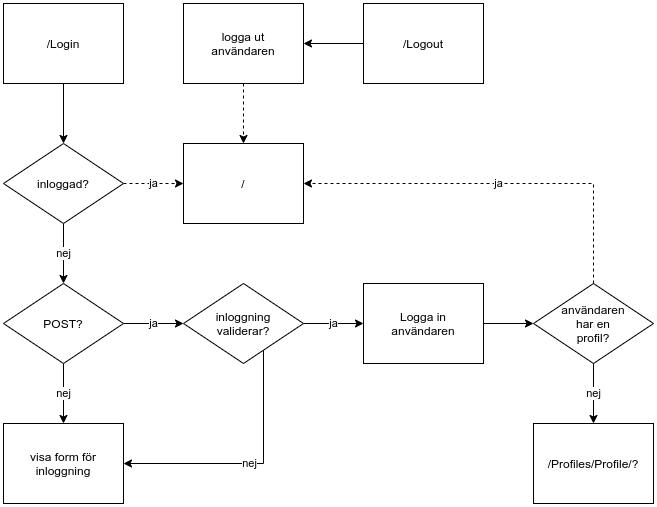

The diagram above was exported from draw.io. Its source (the exported page's mxGraphModel, read from the mxfile embedded in the PNG):
<mxGraphModel dx="1422" dy="806" grid="1" gridSize="10" guides="1" tooltips="1" connect="1" arrows="1" fold="1" page="1" pageScale="1" pageWidth="2000" pageHeight="2000" math="0" shadow="0">
  <root>
    <mxCell id="0" />
    <mxCell id="1" parent="0" />
    <mxCell id="zX64xdnQkj66jlq48JX8-56" value="" style="edgeStyle=orthogonalEdgeStyle;rounded=0;orthogonalLoop=1;jettySize=auto;html=1;" parent="1" source="zX64xdnQkj66jlq48JX8-9" target="zX64xdnQkj66jlq48JX8-55" edge="1">
      <mxGeometry relative="1" as="geometry" />
    </mxCell>
    <mxCell id="zX64xdnQkj66jlq48JX8-9" value="/Logout" style="rounded=0;whiteSpace=wrap;html=1;" parent="1" vertex="1">
      <mxGeometry x="400" y="40" width="120" height="80" as="geometry" />
    </mxCell>
    <mxCell id="zX64xdnQkj66jlq48JX8-30" value="" style="edgeStyle=orthogonalEdgeStyle;rounded=0;orthogonalLoop=1;jettySize=auto;html=1;" parent="1" source="zX64xdnQkj66jlq48JX8-10" target="zX64xdnQkj66jlq48JX8-29" edge="1">
      <mxGeometry relative="1" as="geometry" />
    </mxCell>
    <mxCell id="zX64xdnQkj66jlq48JX8-10" value="/Login" style="rounded=0;whiteSpace=wrap;html=1;" parent="1" vertex="1">
      <mxGeometry x="40" y="40" width="120" height="80" as="geometry" />
    </mxCell>
    <mxCell id="zX64xdnQkj66jlq48JX8-33" value="nej" style="edgeStyle=orthogonalEdgeStyle;rounded=0;orthogonalLoop=1;jettySize=auto;html=1;" parent="1" source="zX64xdnQkj66jlq48JX8-29" target="zX64xdnQkj66jlq48JX8-32" edge="1">
      <mxGeometry relative="1" as="geometry" />
    </mxCell>
    <mxCell id="zX64xdnQkj66jlq48JX8-40" value="ja" style="edgeStyle=orthogonalEdgeStyle;rounded=0;orthogonalLoop=1;jettySize=auto;html=1;dashed=1;" parent="1" source="zX64xdnQkj66jlq48JX8-29" target="zX64xdnQkj66jlq48JX8-39" edge="1">
      <mxGeometry relative="1" as="geometry" />
    </mxCell>
    <mxCell id="zX64xdnQkj66jlq48JX8-29" value="inloggad?" style="rhombus;whiteSpace=wrap;html=1;rounded=0;" parent="1" vertex="1">
      <mxGeometry x="40" y="180" width="120" height="80" as="geometry" />
    </mxCell>
    <mxCell id="zX64xdnQkj66jlq48JX8-35" value="nej" style="edgeStyle=orthogonalEdgeStyle;rounded=0;orthogonalLoop=1;jettySize=auto;html=1;" parent="1" source="zX64xdnQkj66jlq48JX8-32" target="zX64xdnQkj66jlq48JX8-34" edge="1">
      <mxGeometry relative="1" as="geometry" />
    </mxCell>
    <mxCell id="zX64xdnQkj66jlq48JX8-37" value="ja" style="edgeStyle=orthogonalEdgeStyle;rounded=0;orthogonalLoop=1;jettySize=auto;html=1;" parent="1" source="zX64xdnQkj66jlq48JX8-32" target="zX64xdnQkj66jlq48JX8-36" edge="1">
      <mxGeometry relative="1" as="geometry" />
    </mxCell>
    <mxCell id="zX64xdnQkj66jlq48JX8-32" value="POST?" style="rhombus;whiteSpace=wrap;html=1;rounded=0;" parent="1" vertex="1">
      <mxGeometry x="40" y="320" width="120" height="80" as="geometry" />
    </mxCell>
    <mxCell id="zX64xdnQkj66jlq48JX8-34" value="visa form för inloggning" style="whiteSpace=wrap;html=1;rounded=0;" parent="1" vertex="1">
      <mxGeometry x="40" y="460" width="120" height="80" as="geometry" />
    </mxCell>
    <mxCell id="zX64xdnQkj66jlq48JX8-38" value="nej" style="edgeStyle=orthogonalEdgeStyle;rounded=0;orthogonalLoop=1;jettySize=auto;html=1;entryX=1;entryY=0.5;entryDx=0;entryDy=0;" parent="1" source="zX64xdnQkj66jlq48JX8-36" target="zX64xdnQkj66jlq48JX8-34" edge="1">
      <mxGeometry relative="1" as="geometry">
        <Array as="points">
          <mxPoint x="300" y="500" />
        </Array>
      </mxGeometry>
    </mxCell>
    <mxCell id="zX64xdnQkj66jlq48JX8-47" value="ja" style="edgeStyle=orthogonalEdgeStyle;rounded=0;orthogonalLoop=1;jettySize=auto;html=1;" parent="1" source="zX64xdnQkj66jlq48JX8-36" target="zX64xdnQkj66jlq48JX8-46" edge="1">
      <mxGeometry relative="1" as="geometry" />
    </mxCell>
    <mxCell id="zX64xdnQkj66jlq48JX8-36" value="inloggning&lt;br&gt;validerar?" style="rhombus;whiteSpace=wrap;html=1;rounded=0;" parent="1" vertex="1">
      <mxGeometry x="220" y="320" width="120" height="80" as="geometry" />
    </mxCell>
    <mxCell id="zX64xdnQkj66jlq48JX8-39" value="/" style="whiteSpace=wrap;html=1;rounded=0;" parent="1" vertex="1">
      <mxGeometry x="220" y="180" width="120" height="80" as="geometry" />
    </mxCell>
    <mxCell id="zX64xdnQkj66jlq48JX8-50" value="" style="edgeStyle=orthogonalEdgeStyle;rounded=0;orthogonalLoop=1;jettySize=auto;html=1;" parent="1" source="zX64xdnQkj66jlq48JX8-46" target="zX64xdnQkj66jlq48JX8-49" edge="1">
      <mxGeometry relative="1" as="geometry" />
    </mxCell>
    <mxCell id="zX64xdnQkj66jlq48JX8-46" value="Logga in&lt;br&gt;användaren" style="whiteSpace=wrap;html=1;rounded=0;" parent="1" vertex="1">
      <mxGeometry x="400" y="320" width="120" height="80" as="geometry" />
    </mxCell>
    <mxCell id="zX64xdnQkj66jlq48JX8-51" value="ja" style="edgeStyle=orthogonalEdgeStyle;rounded=0;orthogonalLoop=1;jettySize=auto;html=1;entryX=1;entryY=0.5;entryDx=0;entryDy=0;dashed=1;" parent="1" source="zX64xdnQkj66jlq48JX8-49" target="zX64xdnQkj66jlq48JX8-39" edge="1">
      <mxGeometry relative="1" as="geometry">
        <Array as="points">
          <mxPoint x="630" y="220" />
        </Array>
      </mxGeometry>
    </mxCell>
    <mxCell id="zX64xdnQkj66jlq48JX8-53" value="nej" style="edgeStyle=orthogonalEdgeStyle;rounded=0;orthogonalLoop=1;jettySize=auto;html=1;" parent="1" source="zX64xdnQkj66jlq48JX8-49" target="zX64xdnQkj66jlq48JX8-52" edge="1">
      <mxGeometry relative="1" as="geometry" />
    </mxCell>
    <mxCell id="zX64xdnQkj66jlq48JX8-49" value="användaren&lt;br&gt;har en&lt;br&gt;profil?" style="rhombus;whiteSpace=wrap;html=1;rounded=0;" parent="1" vertex="1">
      <mxGeometry x="570" y="320" width="120" height="80" as="geometry" />
    </mxCell>
    <mxCell id="zX64xdnQkj66jlq48JX8-52" value="/Profiles/Profile/?" style="whiteSpace=wrap;html=1;rounded=0;" parent="1" vertex="1">
      <mxGeometry x="570" y="460" width="120" height="80" as="geometry" />
    </mxCell>
    <mxCell id="zX64xdnQkj66jlq48JX8-57" value="" style="edgeStyle=orthogonalEdgeStyle;rounded=0;orthogonalLoop=1;jettySize=auto;html=1;dashed=1;" parent="1" source="zX64xdnQkj66jlq48JX8-55" target="zX64xdnQkj66jlq48JX8-39" edge="1">
      <mxGeometry relative="1" as="geometry" />
    </mxCell>
    <mxCell id="zX64xdnQkj66jlq48JX8-55" value="logga ut&lt;br&gt;användaren" style="rounded=0;whiteSpace=wrap;html=1;" parent="1" vertex="1">
      <mxGeometry x="220" y="40" width="120" height="80" as="geometry" />
    </mxCell>
  </root>
</mxGraphModel>